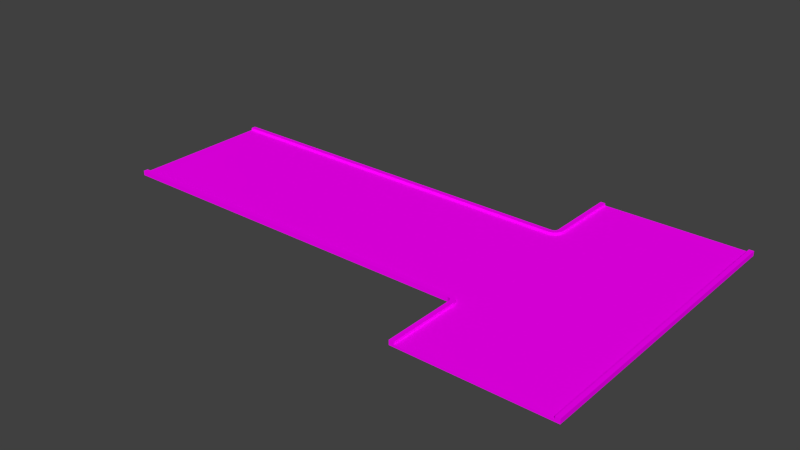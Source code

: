 # Source: Cruce.blend  (saved by Blender 2.76.0; exported with 4.5.12 LTS)
import bpy
from mathutils import Matrix  # noqa: F401  (used for matrix-valued properties, if any)

bpy.ops.wm.read_factory_settings(use_empty=True)
scene = bpy.context.scene
scene.name = 'Scene'

# ---- collections
col_collection_1 = bpy.data.collections.new('Collection 1'); scene.collection.children.link(col_collection_1)

# ---- images (referenced by path relative to the original .blend; pixels are not part of the script)
import os
ASSET_DIR = os.environ.get("B2B_ASSET_DIR", "")  # directory of the original .blend (textures are referenced by path, not embedded)
HERE = os.path.dirname(os.path.abspath(__file__))  # packed textures are extracted next to this script under _unpacked/

def load_image(name, relpath, width, height, colorspace="sRGB"):
    """Load a texture the original file referenced (path relative to the .blend, or extracted next to this script)."""
    p = next((c for c in (os.path.join(HERE, relpath), os.path.join(ASSET_DIR, relpath)) if relpath and os.path.exists(c)), "")
    if p:
        img = bpy.data.images.load(p, check_existing=True)
        img.name = name
    else:  # same state as the original file: an image datablock whose file is absent (Cycles renders it pink)
        img = bpy.data.images.new(name, width, height)
        img.source = "FILE"
        img.filepath = "//" + (relpath or name)
    img.colorspace_settings.name = colorspace
    return img
img_soleracruce_png = load_image('SoleraCruce.png', 'Textures/SoleraCruce.png', 1024, 1024, 'sRGB')
img_cruce_png = load_image('Cruce.png', 'Textures/Cruce.png', 1024, 1024, 'sRGB')

# ---- materials (node trees are filled in below, after node groups)
mat_soleracruce = bpy.data.materials.new('SoleraCruce')
mat_soleracruce.alpha_threshold = 0.0
mat_soleracruce.roughness = 0.5
mat_cruceunavia = bpy.data.materials.new('CruceUnaVia')
mat_cruceunavia.alpha_threshold = 0.0
mat_cruceunavia.roughness = 0.5

# ---- material node trees
mat_soleracruce.use_nodes = True; mat_soleracruce.node_tree.nodes.clear()
_N = mat_soleracruce.node_tree.nodes; _L = mat_soleracruce.node_tree.links
n0 = _N.new('ShaderNodeOutputMaterial'); n0.name = 'Material Output'; n0.location = (300, 300)
n1 = _N.new('ShaderNodeBsdfDiffuse'); n1.name = 'Diffuse BSDF'; n1.location = (10, 300)
n2 = _N.new('ShaderNodeTexImage'); n2.name = 'Image Texture'; n2.location = (-180, 300)
n2.width = 140
n2.image = img_soleracruce_png
_L.new(n1.outputs[0], n0.inputs[0])
_L.new(n2.outputs[0], n1.inputs[0])
n0.is_active_output = True
mat_cruceunavia.use_nodes = True; mat_cruceunavia.node_tree.nodes.clear()
_N = mat_cruceunavia.node_tree.nodes; _L = mat_cruceunavia.node_tree.links
n0 = _N.new('ShaderNodeOutputMaterial'); n0.name = 'Material Output'; n0.location = (300, 300)
n1 = _N.new('ShaderNodeBsdfDiffuse'); n1.name = 'Diffuse BSDF'; n1.location = (10, 300)
n2 = _N.new('ShaderNodeTexImage'); n2.name = 'Image Texture'; n2.location = (-180, 300)
n2.width = 140
n2.image = img_cruce_png
_L.new(n1.outputs[0], n0.inputs[0])
_L.new(n2.outputs[0], n1.inputs[0])
n0.is_active_output = True

# ---- world
world_world = bpy.data.worlds.new('World'); scene.world = world_world
world_world.color = (0.05088, 0.05088, 0.05088)
world_world.use_sun_shadow = False
world_world.sun_shadow_jitter_overblur = 0.0
world_world.cycles.sampling_method = 'MANUAL'
world_world.cycles.sample_map_resolution = 256

# ---- meshes
me_cube_001 = bpy.data.meshes.new('Cube.001')
me_cube_001.from_pydata([(-0.2337, 3.289, 0.1), (-16.5, -3.2, 0.1), (-0.2586, 3.259, 0.1), (-16.5, -3.0, 0.1), (-0.2889, 3.234, 0.1), (-0.4, -3.2, 0.1), (-0.4, -3.0, 0.1), (-0.3235, 3.215, 0.1), (-0.361, 3.204, 0.1), (-0.4, 3.2, 0.1), (-0.2469, 3.03, -0.1), (-3.725e-08, 3.4, 0.1), (-0.007686, 3.322, 0.1), (-0.03045, 3.247, 0.1), (-0.06741, 3.178, 0.1), (-0.1172, 3.117, 0.1), (-0.1778, 3.067, 0.1), (-0.2469, 3.03, 0.1), (-0.322, 3.008, 0.1), (-0.4, 3.0, 0.1), (-0.1778, 3.067, -0.1), (-0.4, 3.0, -0.1), (-16.5, 3.2, 0.1), (-0.2152, 3.323, 0.1), (-16.5, 3.0, 0.1), (-3.725e-08, -6.5, 0.1), (-0.1172, 3.117, -0.1), (-0.2, -3.4, 0.1), (-3.725e-08, -3.4, 0.1), (-0.007686, -3.322, 0.1), (-0.03045, -3.247, 0.1), (-0.06741, -3.178, 0.1), (-0.1172, -3.117, 0.1), (-0.1778, -3.067, 0.1), (-0.2469, -3.03, 0.1), (-0.322, -3.008, 0.1), (-0.2, -6.5, 0.1), (-0.06741, 3.178, -0.1), (-0.2054, -3.361, 0.1), (-0.2167, -3.324, 0.1), (-0.235, -3.289, 0.1), (-0.2597, -3.259, 0.1), (-0.2897, -3.235, 0.1), (-0.324, -3.216, 0.1), (-0.3612, -3.205, 0.1), (-0.03045, 3.247, -0.1), (-0.007686, 3.322, -0.1), (-3.725e-08, 3.4, -0.1), (-0.4, 3.2, -0.1), (-0.361, 3.204, -0.1), (-0.3235, 3.215, -0.1), (-0.4, -3.0, -0.1), (-0.4, -3.2, -0.1), (-0.2889, 3.234, -0.1), (-16.5, -3.0, -0.1), (-0.2586, 3.259, -0.1), (-16.5, -3.2, -0.1), (-0.2, 3.4, 0.1), (-0.2038, 3.361, 0.1), (-0.322, 3.008, -0.1), (-0.2337, 3.289, -0.1), (6.2, 6.5, 0.1), (6.0, 6.5, 0.1), (6.2, -6.5, 0.1), (6.0, -6.5, 0.1), (-0.2, 6.5, 0.1), (-3.725e-08, 6.5, 0.1), (-16.5, 3.2, -0.1), (-0.2152, 3.323, -0.1), (-16.5, 3.0, -0.1), (-3.725e-08, -6.5, -0.1), (-0.2, -3.4, -0.1), (-3.725e-08, -3.4, -0.1), (-0.007686, -3.322, -0.1), (-0.03045, -3.247, -0.1), (-0.06741, -3.178, -0.1), (-0.1172, -3.117, -0.1), (-0.1778, -3.067, -0.1), (-0.2469, -3.03, -0.1), (-0.322, -3.008, -0.1), (-0.2, -6.5, -0.1), (-0.2054, -3.361, -0.1), (-0.2167, -3.324, -0.1), (-0.235, -3.289, -0.1), (-0.2597, -3.259, -0.1), (-0.2897, -3.235, -0.1), (-0.324, -3.216, -0.1), (-0.3612, -3.205, -0.1), (-0.2, 3.4, -0.1), (-0.2038, 3.361, -0.1), (6.2, 6.5, -0.1), (6.0, 6.5, -0.1), (6.2, -6.5, -0.1), (6.0, -6.5, -0.1), (-0.2, 6.5, -0.1), (-3.725e-08, 6.5, -0.1)], [], [(5, 6, 3, 1), (28, 29, 30, 31, 32, 33, 34, 35, 6, 5, 44, 43, 42, 41, 40, 39, 38, 27), (28, 27, 36, 25), (24, 19, 9, 22), (4, 7, 8, 9, 19, 18, 17, 16, 15, 14, 13, 12, 11, 57, 58, 23, 0, 2), (57, 11, 66, 65), (64, 63, 61, 62), (52, 56, 54, 51), (72, 71, 81, 82, 83, 84, 85, 86, 87, 52, 51, 79, 78, 77, 76, 75, 74, 73), (72, 70, 80, 71), (69, 67, 48, 21), (53, 55, 60, 68, 89, 88, 47, 46, 45, 37, 26, 20, 10, 59, 21, 48, 49, 50), (88, 94, 95, 47), (93, 91, 90, 92), (38, 81, 71, 27), (31, 75, 76, 32), (18, 59, 10, 17), (27, 71, 80, 36), (0, 60, 55, 2), (32, 76, 77, 33), (19, 21, 59, 18), (5, 52, 87, 44), (4, 53, 50, 7), (33, 77, 78, 34), (63, 92, 90, 61), (34, 78, 79, 35), (24, 69, 21, 19), (57, 88, 89, 58), (23, 68, 60, 0), (35, 79, 51, 6), (61, 90, 91, 62), (58, 89, 68, 23), (6, 51, 54, 3), (64, 93, 92, 63), (1, 56, 52, 5), (62, 91, 93, 64), (22, 67, 69, 24), (7, 50, 49, 8), (39, 82, 81, 38), (65, 94, 88, 57), (25, 70, 72, 28), (12, 46, 47, 11), (40, 83, 82, 39), (11, 47, 95, 66), (36, 80, 70, 25), (13, 45, 46, 12), (41, 84, 83, 40), (66, 95, 94, 65), (14, 37, 45, 13), (42, 85, 84, 41), (3, 54, 56, 1), (28, 72, 73, 29), (15, 26, 37, 14), (43, 86, 85, 42), (9, 48, 67, 22), (2, 55, 53, 4), (29, 73, 74, 30), (16, 20, 26, 15), (44, 87, 86, 43), (8, 49, 48, 9), (30, 74, 75, 31), (17, 10, 20, 16)])
_uv = me_cube_001.uv_layers.new(name='UVMap')
_uv.uv.foreach_set('vector', [0.01325, 0.06207, 0.0005165, 0.06442, 0.208, 1.0, 0.2208, 0.9976, 0.02083, 0.03647, 0.01596, 0.03784, 0.01147, 0.04004, 0.007548, 0.043, 0.00433, 0.04661, 0.001944, 0.05071, 0.000482, 0.05517, 0.0, 0.0598, 0.0005165, 0.06442, 0.01325, 0.06207, 0.01307, 0.05975, 0.01331, 0.05746, 0.01403, 0.05525, 0.01522, 0.05322, 0.01681, 0.05143, 0.01876, 0.04996, 0.02098, 0.04887, 0.0234, 0.04809, 0.02083, 0.03647, 0.0234, 0.04809, 0.2208, 0.01162, 0.2182, 0.0, 0.6496, 0.0, 0.4421, 0.9356, 0.4548, 0.9379, 0.6623, 0.002353, 0.4555, 0.9448, 0.4548, 0.9426, 0.4545, 0.9402, 0.4548, 0.9379, 0.4421, 0.9356, 0.4415, 0.9402, 0.442, 0.9448, 0.4435, 0.9493, 0.4459, 0.9534, 0.4491, 0.957, 0.453, 0.96, 0.4575, 0.9622, 0.4624, 0.9635, 0.4649, 0.9519, 0.4625, 0.9512, 0.4603, 0.9501, 0.4583, 0.9486, 0.4567, 0.9468, 0.4649, 0.9519, 0.4624, 0.9635, 0.6597, 1.0, 0.6623, 0.9884, 0.935, 0.7708, 0.948, 0.7708, 0.948, 0.0, 0.935, 0.0, 0.234, 0.9379, 0.4415, 0.002353, 0.4288, 0.0, 0.2213, 0.9356, 0.2416, 0.9635, 0.2442, 0.9519, 0.2417, 0.9511, 0.2395, 0.95, 0.2376, 0.9486, 0.236, 0.9468, 0.2348, 0.9447, 0.2341, 0.9425, 0.2338, 0.9402, 0.234, 0.9379, 0.2213, 0.9356, 0.2208, 0.9402, 0.2213, 0.9448, 0.2227, 0.9493, 0.2251, 0.9534, 0.2283, 0.957, 0.2322, 0.96, 0.2367, 0.9622, 0.2416, 0.9635, 0.439, 1.0, 0.4415, 0.9884, 0.2442, 0.9519, 0.8703, 1.0, 0.8831, 0.9976, 0.6756, 0.06207, 0.6628, 0.06442, 0.6763, 0.05521, 0.6775, 0.05316, 0.6791, 0.05136, 0.681, 0.04988, 0.6833, 0.04878, 0.6857, 0.04809, 0.6831, 0.03647, 0.6783, 0.03784, 0.6738, 0.04004, 0.6699, 0.043, 0.6666, 0.04661, 0.6643, 0.05071, 0.6628, 0.05517, 0.6623, 0.0598, 0.6628, 0.06442, 0.6756, 0.06207, 0.6753, 0.05976, 0.6755, 0.05744, 0.6857, 0.04809, 0.8831, 0.01162, 0.8805, 0.0, 0.6831, 0.03647, 0.974, 0.7708, 0.974, 0.0, 0.961, 0.0, 0.961, 0.7708, 1.0, 0.5993, 0.987, 0.5993, 0.987, 0.6017, 1.0, 0.6017, 0.987, 0.2042, 1.0, 0.2042, 1.0, 0.2006, 0.987, 0.2006, 0.8961, 0.01212, 0.9091, 0.01212, 0.9091, 0.007678, 0.8961, 0.007678, 1.0, 0.6017, 0.987, 0.6017, 0.987, 0.7855, 1.0, 0.7855, 1.0, 0.5915, 0.987, 0.5915, 0.987, 0.5933, 1.0, 0.5933, 0.8831, 0.9713, 0.8961, 0.9713, 0.8961, 0.9677, 0.8831, 0.9677, 0.8961, 0.01675, 0.9091, 0.01675, 0.9091, 0.01212, 0.8961, 0.01212, 0.9221, 0.008331, 0.935, 0.008331, 0.935, 0.00603, 0.9221, 0.00603, 0.9091, 0.9611, 0.9221, 0.9611, 0.9221, 0.9591, 0.9091, 0.9591, 0.8831, 0.9677, 0.8961, 0.9677, 0.8961, 0.9636, 0.8831, 0.9636, 0.948, 0.7708, 0.961, 0.7708, 0.961, 0.0, 0.948, 0.0, 0.8831, 0.9636, 0.8961, 0.9636, 0.8961, 0.9592, 0.8831, 0.9592, 0.8961, 0.9713, 0.9091, 0.9713, 0.9091, 0.01675, 0.8961, 0.01675, 1.0, 0.5849, 0.987, 0.5849, 0.987, 0.5872, 1.0, 0.5872, 1.0, 0.5895, 0.987, 0.5895, 0.987, 0.5915, 1.0, 0.5915, 0.8831, 0.9592, 0.8961, 0.9592, 0.8961, 0.9546, 0.8831, 0.9546, 0.935, 0.7826, 0.948, 0.7826, 0.948, 0.7708, 0.935, 0.7708, 1.0, 0.5872, 0.987, 0.5872, 0.987, 0.5895, 1.0, 0.5895, 0.8831, 0.9546, 0.8961, 0.9546, 0.8961, 0.0, 0.8831, 0.0, 0.948, 0.8182, 0.935, 0.8182, 0.935, 0.8301, 0.948, 0.8301, 0.9221, 0.9629, 0.935, 0.9629, 0.935, 0.008331, 0.9221, 0.008331, 0.987, 0.0, 0.974, 5.654e-08, 0.974, 0.7708, 0.987, 0.7708, 0.948, 0.8419, 0.948, 0.8301, 0.935, 0.8301, 0.935, 0.8419, 0.9091, 0.9591, 0.9221, 0.9591, 0.9221, 0.9569, 0.9091, 0.9569, 1.0, 0.5971, 0.987, 0.5971, 0.987, 0.5993, 1.0, 0.5993, 1.0, 0.4011, 0.987, 0.4011, 0.987, 0.5849, 1.0, 0.5849, 0.987, 0.4011, 1.0, 0.4011, 1.0, 0.2173, 0.987, 0.2173, 0.987, 0.1884, 1.0, 0.1884, 1.0, 0.1838, 0.987, 0.1838, 1.0, 0.5951, 0.987, 0.5951, 0.987, 0.5971, 1.0, 0.5971, 0.987, 0.1838, 1.0, 0.1838, 1.0, 0.0, 0.987, 0.0, 0.935, 0.7945, 0.935, 0.8063, 0.948, 0.8063, 0.948, 0.7945, 0.987, 0.1929, 1.0, 0.1929, 1.0, 0.1884, 0.987, 0.1884, 1.0, 0.5933, 0.987, 0.5933, 0.987, 0.5951, 1.0, 0.5951, 0.935, 0.7945, 0.948, 0.7945, 0.948, 0.7826, 0.935, 0.7826, 0.987, 0.197, 1.0, 0.197, 1.0, 0.1929, 0.987, 0.1929, 0.9221, 0.001786, 0.935, 0.001786, 0.935, 0.0, 0.9221, 1.767e-09, 0.935, 0.8182, 0.948, 0.8182, 0.948, 0.8063, 0.935, 0.8063, 0.987, 0.2173, 1.0, 0.2173, 1.0, 0.2127, 0.987, 0.2127, 0.987, 0.2006, 1.0, 0.2006, 1.0, 0.197, 0.987, 0.197, 0.9221, 0.003823, 0.935, 0.003823, 0.935, 0.001786, 0.9221, 0.001786, 0.9091, 0.9546, 0.9221, 0.9546, 0.9221, 0.0, 0.9091, 0.0, 0.9091, 0.9629, 0.9221, 0.9629, 0.9221, 0.9611, 0.9091, 0.9611, 0.987, 0.2127, 1.0, 0.2127, 1.0, 0.2083, 0.987, 0.2083, 0.8961, 0.003585, 0.9091, 0.003585, 0.9091, 0.0, 0.8961, 8.835e-10, 0.9221, 0.00603, 0.935, 0.00603, 0.935, 0.003823, 0.9221, 0.003823, 0.9091, 0.9569, 0.9221, 0.9569, 0.9221, 0.9546, 0.9091, 0.9546, 0.987, 0.2083, 1.0, 0.2083, 1.0, 0.2042, 0.987, 0.2042, 0.8961, 0.007678, 0.9091, 0.007678, 0.9091, 0.003585, 0.8961, 0.003585])
me_cube_001.materials.append(mat_soleracruce)
me_cube_001.use_remesh_preserve_volume = False
me_cube_001.use_remesh_preserve_attributes = False
me_cube_001.use_mirror_vertex_groups = False
me_cube_001.update()
me_cube = bpy.data.meshes.new('Cube')
me_cube.from_pydata([(-15.0, -3.0, 0.0), (-15.0, 3.0, 0.0), (0.0, -3.0, 0.0), (0.0, 3.0, 0.0), (-15.0, -0.075, 0.0), (-15.0, 0.075, 0.0), (0.0, 0.075, 0.0), (0.0, -0.075, 0.0), (-0.2, -0.075, 0.0), (-0.2, -3.0, 0.0), (-2.0, -3.0, 0.0), (-4.4, -3.0, 0.0), (-2.0, -0.075, 0.0), (-4.4, -0.075, 0.0), (-16.5, -3.0, 0.0), (-16.5, 3.0, 0.0), (6.0, -3.0, 0.0), (6.0, 3.0, 0.0), (2.95, 3.0, 0.0), (3.05, 3.0, 0.0), (2.95, -3.0, 0.0), (3.05, -3.0, 0.0), (2.95, 5.0, 0.0), (3.05, 5.0, 0.0), (0.0, 6.5, 0.0), (6.0, 6.5, 0.0), (0.0, -6.5, 0.0), (6.0, -6.5, 0.0), (2.95, -5.0, 0.0), (3.05, -5.0, 0.0), (-15.0, -3.0, -0.1), (-15.0, 3.0, -0.1), (0.0, -3.0, -0.1), (0.0, 3.0, -0.1), (-0.2, -3.0, -0.1), (-2.0, -3.0, -0.1), (-4.4, -3.0, -0.1), (-16.5, -3.0, -0.1), (-16.5, 3.0, -0.1), (6.0, -3.0, -0.1), (6.0, 3.0, -0.1), (0.0, 6.5, -0.1), (6.0, 6.5, -0.1), (0.0, -6.5, -0.1), (6.0, -6.5, -0.1), (-0.4, -3.0, 0.0), (0.0, -3.4, 0.0), (-0.007686, -3.322, 0.0), (-0.03045, -3.247, 0.0), (-0.06741, -3.178, 0.0), (-0.1172, -3.117, 0.0), (-0.1778, -3.067, 0.0), (-0.2469, -3.03, 0.0), (-0.322, -3.008, 0.0), (-0.4, 3.0, 0.0), (-0.322, 3.008, 0.0), (-0.2469, 3.03, 0.0), (-0.1778, 3.067, 0.0), (-0.1172, 3.117, 0.0), (-0.06741, 3.178, 0.0), (-0.03045, 3.247, 0.0), (-0.007686, 3.322, 0.0), (0.0, 3.4, 0.0), (-0.4, -3.0, -0.1), (0.0, -3.4, -0.1), (-0.007686, -3.322, -0.1), (-0.03045, -3.247, -0.1), (-0.06741, -3.178, -0.1), (-0.1172, -3.117, -0.1), (-0.1778, -3.067, -0.1), (-0.2469, -3.03, -0.1), (-0.322, -3.008, -0.1), (-0.4, 3.0, -0.1), (-0.322, 3.008, -0.1), (-0.2469, 3.03, -0.1), (-0.1778, 3.067, -0.1), (-0.1172, 3.117, -0.1), (-0.06741, 3.178, -0.1), (-0.03045, 3.247, -0.1), (-0.007686, 3.322, -0.1), (0.0, 3.4, -0.1)], [], [(2, 7, 8, 9), (4, 13, 12, 8, 7, 6, 5), (11, 10, 12, 13), (0, 11, 13, 4), (1, 15, 14, 0, 4, 5), (2, 20, 21, 16, 17, 19, 18, 3, 6, 7), (19, 23, 22, 18), (23, 25, 24, 22), (17, 25, 23, 19), (20, 28, 29, 21), (21, 29, 27, 16), (27, 29, 28, 26), (20, 2, 46, 26, 28), (3, 18, 22, 24, 62), (27, 44, 39, 16), (3, 54, 55, 56, 57, 58, 59, 60, 61, 62), (16, 39, 40, 17), (26, 43, 44, 27), (1, 5, 6, 3, 54), (0, 30, 36, 11), (17, 40, 42, 25), (9, 2, 32, 34), (14, 37, 30, 0), (25, 42, 41, 24), (1, 31, 38, 15), (2, 46, 47, 48, 49, 50, 51, 52, 53, 45, 9), (15, 38, 37, 14), (11, 36, 35, 10), (31, 72, 33, 80, 41, 42, 40, 39, 44, 43, 64, 32, 34, 63, 35, 36, 30, 37, 38), (8, 12, 10, 45, 9), (45, 53, 71, 63), (52, 51, 69, 70), (50, 49, 67, 68), (48, 47, 65, 66), (47, 46, 64, 65), (53, 52, 70, 71), (51, 50, 68, 69), (49, 48, 66, 67), (64, 32, 34, 63, 71, 70, 69, 68, 67, 66, 65), (80, 62, 3, 33), (57, 56, 74, 75), (55, 54, 72, 73), (62, 61, 79, 80), (60, 59, 77, 78), (58, 57, 75, 76), (56, 55, 73, 74), (61, 60, 78, 79), (59, 58, 76, 77), (80, 62, 24, 41), (73, 72, 33, 80, 79, 78, 77, 76, 75, 74), (63, 45, 9, 34), (35, 63, 45, 10), (32, 2, 46, 64), (46, 64, 43, 26), (72, 33, 3, 54), (1, 54, 72, 31)])
_uv = me_cube.uv_layers.new(name='UVMap')
_uv.uv.foreach_set('vector', [0.1331, 0.2344, 0.2443, 0.2344, 0.2443, 0.2422, 0.1331, 0.2422, 0.2443, 0.8203, 0.2443, 0.4063, 0.2443, 0.3125, 0.2443, 0.2422, 0.2443, 0.2344, 0.25, 0.2344, 0.25, 0.8203, 0.1331, 0.4063, 0.1331, 0.3125, 0.2443, 0.3125, 0.2443, 0.4063, 0.1331, 0.8203, 0.1331, 0.4063, 0.2443, 0.4063, 0.2443, 0.8203, 0.3612, 0.8203, 0.3612, 0.8789, 0.1331, 0.8789, 0.1331, 0.8203, 0.2443, 0.8203, 0.25, 0.8203, 0.1331, 0.2344, 0.1331, 0.1191, 0.1331, 0.1152, 0.1331, 5.588e-08, 0.3612, 5.588e-08, 0.3612, 0.1152, 0.3612, 0.1191, 0.3612, 0.2344, 0.25, 0.2344, 0.2443, 0.2344, 0.3612, 0.1152, 0.4373, 0.1152, 0.4373, 0.1191, 0.3612, 0.1191, 0.4373, 0.1152, 0.4943, 0.0, 0.4943, 0.2344, 0.4373, 0.1191, 0.3612, 5.588e-08, 0.4943, 0.0, 0.4373, 0.1152, 0.3612, 0.1152, 0.1331, 0.1191, 0.05703, 0.1191, 0.05703, 0.1152, 0.1331, 0.1152, 0.1331, 0.1152, 0.05703, 0.1152, 0.0, 1.118e-07, 0.1331, 5.588e-08, 0.0, 1.118e-07, 0.05703, 0.1152, 0.05703, 0.1191, 5.439e-08, 0.2344, 0.1331, 0.1191, 0.1331, 0.2344, 0.1179, 0.2344, 5.439e-08, 0.2344, 0.05703, 0.1191, 0.3612, 0.2344, 0.3612, 0.1191, 0.4373, 0.1191, 0.4943, 0.2344, 0.3764, 0.2344, 1.0, 0.5025, 0.9962, 0.5025, 0.9962, 0.3672, 1.0, 0.3672, 0.03357, 0.8945, 0.01836, 0.8945, 0.02133, 0.8942, 0.02418, 0.8933, 0.02681, 0.8919, 0.02911, 0.89, 0.031, 0.8876, 0.03241, 0.8849, 0.03328, 0.882, 0.03357, 0.8789, 1.0, 0.3672, 0.9962, 0.3672, 0.9962, 0.1353, 1.0, 0.1353, 1.0, 0.7358, 0.9962, 0.7358, 0.9962, 0.5025, 1.0, 0.5025, 0.3612, 0.8203, 0.25, 0.8203, 0.25, 0.2344, 0.3612, 0.2344, 0.3612, 0.25, 0.9924, 0.5676, 0.9886, 0.5676, 0.9886, 0.1555, 0.9924, 0.1555, 1.0, 0.1353, 0.9962, 0.1353, 0.9962, 0.0, 1.0, 0.0, 0.06333, 0.8867, 0.06333, 0.8789, 0.06714, 0.8789, 0.06714, 0.8867, 0.9924, 0.6259, 0.9886, 0.6259, 0.9886, 0.5676, 0.9924, 0.5676, 0.9962, 0.7358, 1.0, 0.7358, 1.0, 0.9688, 0.9962, 0.9688, 0.9962, 0.05824, 0.9924, 0.05824, 0.9924, 7.451e-08, 0.9962, 0.0, 0.04878, 0.8789, 0.04878, 0.8945, 0.04849, 0.8915, 0.04762, 0.8886, 0.04621, 0.8859, 0.04432, 0.8835, 0.04202, 0.8815, 0.03939, 0.8801, 0.03654, 0.8792, 0.03357, 0.8789, 0.04117, 0.8789, 0.9886, 0.6259, 0.9924, 0.6259, 0.9924, 0.8603, 0.9886, 0.8603, 0.9924, 0.1555, 0.9886, 0.1555, 0.9886, 0.06221, 0.9924, 0.06221, 0.6274, 0.8203, 0.6274, 0.25, 0.6274, 0.2344, 0.6122, 0.2344, 0.4943, 0.2344, 0.4943, 1.118e-07, 0.6274, 5.588e-08, 0.8555, 5.588e-08, 0.9886, 0.0, 0.9886, 0.2344, 0.8707, 0.2344, 0.8555, 0.2344, 0.8555, 0.2422, 0.8555, 0.25, 0.8555, 0.3125, 0.8555, 0.4063, 0.8555, 0.8203, 0.8555, 0.8789, 0.6274, 0.8789, 0.2443, 0.2422, 0.2443, 0.3125, 0.1331, 0.3125, 0.1331, 0.25, 0.1331, 0.2422, 0.06333, 0.8944, 0.06333, 0.8914, 0.06714, 0.8914, 0.06714, 0.8944, 0.06333, 0.8884, 0.06333, 0.8855, 0.06714, 0.8855, 0.06714, 0.8884, 0.07094, 0.8905, 0.07094, 0.8879, 0.07474, 0.8879, 0.07474, 0.8905, 0.07094, 0.885, 0.07094, 0.882, 0.07474, 0.882, 0.07474, 0.885, 0.07094, 0.882, 0.07094, 0.8789, 0.07474, 0.8789, 0.07474, 0.882, 0.06333, 0.8914, 0.06333, 0.8884, 0.06714, 0.8884, 0.06714, 0.8914, 0.06333, 0.8855, 0.06333, 0.883, 0.06714, 0.883, 0.06714, 0.8855, 0.07094, 0.8879, 0.07094, 0.885, 0.07474, 0.885, 0.07474, 0.8879, 0.05953, 0.901, 0.04878, 0.89, 0.05415, 0.8844, 0.05953, 0.8789, 0.05764, 0.8813, 0.05623, 0.884, 0.05537, 0.8869, 0.05508, 0.89, 0.05537, 0.893, 0.05623, 0.8959, 0.05764, 0.8986, 0.07094, 0.8944, 0.06714, 0.8944, 0.06714, 0.8789, 0.07094, 0.8789, 0.06333, 0.8856, 0.06333, 0.8884, 0.05953, 0.8884, 0.05953, 0.8856, 0.06333, 0.8914, 0.06333, 0.8945, 0.05953, 0.8945, 0.05953, 0.8914, 0.06714, 0.8944, 0.06714, 0.8914, 0.07094, 0.8914, 0.07094, 0.8944, 0.06714, 0.8886, 0.06714, 0.8862, 0.07094, 0.8862, 0.07094, 0.8886, 0.06333, 0.883, 0.06333, 0.8856, 0.05953, 0.8856, 0.05953, 0.883, 0.06333, 0.8884, 0.06333, 0.8914, 0.05953, 0.8914, 0.05953, 0.8884, 0.06714, 0.8914, 0.06714, 0.8886, 0.07094, 0.8886, 0.07094, 0.8914, 0.06333, 0.8809, 0.06333, 0.883, 0.05953, 0.883, 0.05953, 0.8809, 0.007605, 1.0, 0.003802, 1.0, 0.003802, 0.8789, 0.007605, 0.8789, 0.01647, 0.8986, 0.01836, 0.901, 0.007605, 0.89, 0.01836, 0.8789, 0.01647, 0.8813, 0.01506, 0.884, 0.0142, 0.8869, 0.0139, 0.89, 0.0142, 0.893, 0.01506, 0.8959, 0.06714, 0.8944, 0.06333, 0.8944, 0.06333, 0.8867, 0.06714, 0.8867, 0.9886, 0.06221, 0.9886, 0.0, 0.9924, 4.657e-09, 0.9924, 0.06221, 0.07474, 0.8944, 0.07094, 0.8944, 0.07094, 0.8789, 0.07474, 0.8789, 0.0, 0.8789, 0.003802, 0.8789, 0.003802, 1.0, 1.03e-08, 1.0, 0.05953, 0.8945, 0.05953, 0.8789, 0.06333, 0.8789, 0.06333, 0.8945, 0.9962, 0.05824, 0.9962, 0.6252, 0.9924, 0.6252, 0.9924, 0.05824])
me_cube.materials.append(mat_cruceunavia)
me_cube.use_remesh_preserve_volume = False
me_cube.use_remesh_preserve_attributes = False
me_cube.use_mirror_vertex_groups = False
me_cube.update()

# ---- objects
ob_cube_001 = bpy.data.objects.new('Cube.001', me_cube_001)
ob_cube = bpy.data.objects.new('Cube', me_cube)

# ---- transforms, parenting, visibility, modifiers, constraints
ob_cube_001.location = (0.0, 0.0, 0.0)
ob_cube_001.lineart.crease_threshold = 0.0
ob_cube.location = (0.0, 0.0, 0.0)
ob_cube.lineart.crease_threshold = 0.0

# ---- collection membership
col_collection_1.objects.link(ob_cube_001)
col_collection_1.objects.link(ob_cube)

# ---- scene / render settings (as saved in the file)
scene.frame_start = 1; scene.frame_end = 250; scene.frame_set(1)
scene.render.engine = 'CYCLES'
scene.render.resolution_percentage = 50
scene.render.dither_intensity = 0.0
scene.cycles.use_denoising = False
scene.cycles.samples = 10
scene.cycles.sampling_pattern = 'TABULATED_SOBOL'
scene.cycles.light_sampling_threshold = 0.0
scene.cycles.use_adaptive_sampling = False
scene.cycles.use_light_tree = False
scene.cycles.blur_glossy = 0.0
scene.cycles.pixel_filter_type = 'GAUSSIAN'
scene.cycles.sample_clamp_indirect = 0.0
scene.view_settings.view_transform = 'Standard'
bpy.context.view_layer.update()

# ---- added for rendering (the .blend has no active camera and no usable light): camera, sun
cam_auto = bpy.data.cameras.new('AutoCamera')
cam_auto.lens = 50.0
cam_auto.sensor_width = 36.0
cam_auto.clip_end = 1000.0
ob_auto_camera = bpy.data.objects.new('AutoCamera', cam_auto)
scene.collection.objects.link(ob_auto_camera)
ob_auto_camera.location = (19.0536, -29.0443, 19.3629)
ob_auto_camera.rotation_euler = (1.09748, -7.21219e-08, 0.694738)
scene.camera = ob_auto_camera
light_auto_sun = bpy.data.lights.new('AutoSun', 'SUN')
light_auto_sun.energy = 3.0
light_auto_sun.angle = 0.0523599
ob_auto_sun = bpy.data.objects.new('AutoSun', light_auto_sun)
scene.collection.objects.link(ob_auto_sun)
ob_auto_sun.rotation_euler = (0.872665, 0.174533, 0.523599)
bpy.context.view_layer.update()
